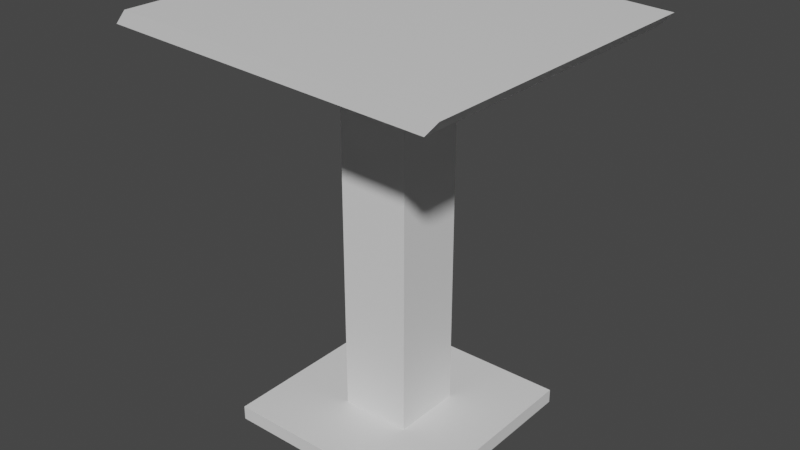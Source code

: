 # Source: LeverStand.blend  (saved by Blender 2.80.75; exported with 4.5.12 LTS)
import bpy
from mathutils import Matrix  # noqa: F401  (used for matrix-valued properties, if any)

bpy.ops.wm.read_factory_settings(use_empty=True)
scene = bpy.context.scene
scene.name = 'Scene'

# ---- collections
col_collection = bpy.data.collections.new('Collection'); scene.collection.children.link(col_collection)

# ---- materials (node trees are filled in below, after node groups)
mat_material = bpy.data.materials.new('Material')
mat_material.alpha_threshold = 0.0
mat_material.use_transparent_shadow = False
mat_material.line_color = (0.0, 0.0, 0.0, 1.0)

# ---- material node trees
mat_material.use_nodes = True; mat_material.node_tree.nodes.clear()
_N = mat_material.node_tree.nodes; _L = mat_material.node_tree.links
n0 = _N.new('ShaderNodeOutputMaterial'); n0.name = 'Material Output'; n0.location = (300, 300)
n1 = _N.new('ShaderNodeBsdfPrincipled'); n1.name = 'Principled BSDF'; n1.location = (10, 300)
n1.distribution = 'GGX'
n1.subsurface_method = 'BURLEY'
n1.inputs[2].default_value = 0.4
n1.inputs[3].default_value = 1.45
n1.inputs[27].default_value = (0.0, 0.0, 0.0, 1.0)
n1.inputs[28].default_value = 1.0
_L.new(n1.outputs[0], n0.inputs[0])
n0.is_active_output = True

# ---- world
world_world = bpy.data.worlds.new('World'); scene.world = world_world
world_world.use_nodes = True; world_world.node_tree.nodes.clear()
_N = world_world.node_tree.nodes; _L = world_world.node_tree.links
n0 = _N.new('ShaderNodeOutputWorld'); n0.name = 'World Output'; n0.location = (300, 300)
n1 = _N.new('ShaderNodeBackground'); n1.name = 'Background'; n1.location = (10, 300)
n1.inputs[0].default_value = (0.05088, 0.05088, 0.05088, 1.0)
_L.new(n1.outputs[0], n0.inputs[0])
n0.is_active_output = True
world_world.color = (0.05088, 0.05088, 0.05088)
world_world.use_sun_shadow = False
world_world.sun_shadow_jitter_overblur = 0.0

# ---- meshes
me_cube = bpy.data.meshes.new('Cube')
me_cube.from_pydata([(0.75, 0.75, 1.0), (0.75, 0.75, 0.0), (0.75, -0.75, 1.0), (0.75, -0.75, 0.0), (-0.75, 0.75, 1.0), (-0.75, 0.75, 0.0), (-0.75, -0.75, 1.0), (-0.75, -0.75, 0.0), (-0.1875, 0.75, 0.0), (-0.1875, -0.75, 1.0), (-0.1875, -0.75, 0.0), (-0.1875, 0.75, 1.0), (0.1875, -0.75, 0.0), (0.1875, 0.75, 1.0), (0.1875, 0.75, 0.0), (0.1875, -0.75, 1.0), (-0.75, 0.1875, 0.0), (0.75, 0.1875, 1.0), (-0.75, 0.1875, 1.0), (0.75, 0.1875, 0.0), (-0.25, 0.25, 1.0), (0.25, 0.25, 1.0), (-0.75, -0.1875, 0.0), (0.75, -0.1875, 1.0), (-0.25, -0.25, 1.0), (0.25, -0.25, 1.0), (-0.75, -0.1875, 1.0), (0.75, -0.1875, 0.0), (-0.25, 0.25, 28.0), (0.25, 0.25, 27.0), (-0.25, -0.25, 28.0), (0.25, -0.25, 27.0), (-1.159, 1.125, 28.0), (1.091, 1.125, 27.0), (-1.159, -1.125, 28.0), (1.091, -1.125, 27.0), (-1.071, 1.125, 28.98), (1.179, 1.125, 27.98), (-1.071, -1.125, 28.98), (1.179, -1.125, 27.98)], [], [(19, 0, 17), (16, 8, 19), (22, 6, 26), (12, 2, 15), (25, 24, 9), (11, 20, 21), (21, 23, 17), (21, 31, 25), (18, 24, 20), (28, 33, 29), (24, 31, 30), (20, 29, 21), (24, 28, 20), (34, 39, 38), (30, 35, 34), (30, 32, 28), (29, 35, 31), (36, 39, 37), (34, 36, 32), (33, 39, 35), (32, 37, 33), (8, 4, 11), (17, 23, 19), (23, 2, 27), (19, 23, 27), (2, 3, 27), (19, 1, 0), (19, 27, 12), (27, 3, 12), (12, 10, 19), (10, 7, 22), (19, 10, 22), (14, 1, 19), (16, 5, 8), (8, 14, 19), (22, 16, 19), (26, 18, 22), (18, 4, 16), (22, 18, 16), (4, 5, 16), (22, 7, 6), (15, 9, 12), (9, 6, 10), (12, 9, 10), (6, 7, 10), (12, 3, 2), (24, 26, 6), (9, 15, 25), (15, 2, 25), (24, 6, 9), (2, 23, 25), (17, 0, 21), (0, 13, 21), (11, 4, 20), (4, 18, 20), (13, 11, 21), (21, 25, 23), (21, 29, 31), (18, 26, 24), (28, 32, 33), (24, 25, 31), (20, 28, 29), (24, 30, 28), (34, 35, 39), (30, 31, 35), (30, 34, 32), (29, 33, 35), (36, 38, 39), (34, 38, 36), (33, 37, 39), (32, 36, 37), (11, 13, 8), (13, 0, 14), (8, 13, 14), (0, 1, 14), (8, 5, 4)])
_uv = me_cube.uv_layers.new(name='UVMap')
_uv.uv.foreach_set('vector', [0.125, 0.625, 0.375, 0.5, 0.375, 0.625, 0.375, 0.875, 0.5, 0.75, 0.625, 0.875, 0.375, 0.5625, 0.625, 0.5, 0.625, 0.5625, 0.375, 0.3261, 0.625, 0.25, 0.625, 0.3261, 0.4511, 0.1875, 0.5, 0.1875, 0.5, 0.25, 0.5, 0.0, 0.5, 0.125, 0.4511, 0.125, 0.4511, 0.125, 0.375, 0.1875, 0.375, 0.125, 0.4511, 0.125, 0.4511, 0.1875, 0.4511, 0.1875, 0.625, 0.125, 0.5, 0.1875, 0.5, 0.125, 0.5, 0.125, 0.4511, 0.125, 0.4511, 0.125, 0.5, 0.1875, 0.4511, 0.1875, 0.5, 0.1875, 0.5, 0.125, 0.4511, 0.125, 0.4511, 0.125, 0.5, 0.1875, 0.5, 0.125, 0.5, 0.125, 0.5, 0.1875, 0.4511, 0.1875, 0.5, 0.1875, 0.5, 0.1875, 0.4511, 0.1875, 0.5, 0.1875, 0.5, 0.1875, 0.5, 0.125, 0.5, 0.125, 0.4511, 0.125, 0.4511, 0.1875, 0.4511, 0.1875, 0.5, 0.125, 0.4511, 0.1875, 0.4511, 0.125, 0.5, 0.1875, 0.5, 0.125, 0.5, 0.125, 0.4511, 0.125, 0.4511, 0.1875, 0.4511, 0.1875, 0.5, 0.125, 0.4511, 0.125, 0.4511, 0.125, 0.625, 0.625, 0.875, 0.5, 0.875, 0.625, 0.375, 0.625, 0.375, 0.6875, 0.125, 0.625, 0.375, 0.6875, 0.375, 0.75, 0.125, 0.6875, 0.125, 0.625, 0.375, 0.6875, 0.125, 0.6875, 0.375, 0.75, 0.125, 0.75, 0.125, 0.6875, 0.125, 0.625, 0.125, 0.5, 0.375, 0.5, 0.625, 0.875, 0.625, 0.9375, 0.5489, 1.0, 0.625, 0.9375, 0.625, 1.0, 0.5489, 1.0, 0.5489, 1.0, 0.5, 1.0, 0.625, 0.875, 0.5, 1.0, 0.375, 1.0, 0.375, 0.9375, 0.625, 0.875, 0.5, 1.0, 0.375, 0.9375, 0.5489, 0.75, 0.625, 0.75, 0.625, 0.875, 0.375, 0.875, 0.375, 0.75, 0.5, 0.75, 0.5, 0.75, 0.5489, 0.75, 0.625, 0.875, 0.375, 0.9375, 0.375, 0.875, 0.625, 0.875, 0.625, 0.5625, 0.625, 0.625, 0.375, 0.5625, 0.625, 0.625, 0.625, 0.75, 0.375, 0.625, 0.375, 0.5625, 0.625, 0.625, 0.375, 0.625, 0.625, 0.75, 0.375, 0.75, 0.375, 0.625, 0.375, 0.5625, 0.375, 0.5, 0.625, 0.5, 0.625, 0.3261, 0.625, 0.375, 0.375, 0.3261, 0.625, 0.375, 0.625, 0.5, 0.375, 0.375, 0.375, 0.3261, 0.625, 0.375, 0.375, 0.375, 0.625, 0.5, 0.375, 0.5, 0.375, 0.375, 0.375, 0.3261, 0.375, 0.25, 0.625, 0.25, 0.5, 0.1875, 0.625, 0.1875, 0.625, 0.25, 0.5, 0.25, 0.4511, 0.25, 0.4511, 0.1875, 0.4511, 0.25, 0.375, 0.25, 0.4511, 0.1875, 0.5, 0.1875, 0.625, 0.25, 0.5, 0.25, 0.375, 0.25, 0.375, 0.1875, 0.4511, 0.1875, 0.375, 0.125, 0.375, 0.0, 0.4511, 0.125, 0.375, 0.0, 0.4511, 0.0, 0.4511, 0.125, 0.5, 0.0, 0.625, 0.0, 0.5, 0.125, 0.625, 0.0, 0.625, 0.125, 0.5, 0.125, 0.4511, 0.0, 0.5, 0.0, 0.4511, 0.125, 0.4511, 0.125, 0.4511, 0.1875, 0.375, 0.1875, 0.4511, 0.125, 0.4511, 0.125, 0.4511, 0.1875, 0.625, 0.125, 0.625, 0.1875, 0.5, 0.1875, 0.5, 0.125, 0.5, 0.125, 0.4511, 0.125, 0.5, 0.1875, 0.4511, 0.1875, 0.4511, 0.1875, 0.5, 0.125, 0.5, 0.125, 0.4511, 0.125, 0.5, 0.1875, 0.5, 0.1875, 0.5, 0.125, 0.5, 0.1875, 0.4511, 0.1875, 0.4511, 0.1875, 0.5, 0.1875, 0.4511, 0.1875, 0.4511, 0.1875, 0.5, 0.1875, 0.5, 0.1875, 0.5, 0.125, 0.4511, 0.125, 0.4511, 0.125, 0.4511, 0.1875, 0.5, 0.125, 0.5, 0.1875, 0.4511, 0.1875, 0.5, 0.1875, 0.5, 0.1875, 0.5, 0.125, 0.4511, 0.125, 0.4511, 0.125, 0.4511, 0.1875, 0.5, 0.125, 0.5, 0.125, 0.4511, 0.125, 0.875, 0.625, 0.875, 0.6739, 0.625, 0.625, 0.875, 0.6739, 0.875, 0.75, 0.625, 0.6739, 0.625, 0.625, 0.875, 0.6739, 0.625, 0.6739, 0.875, 0.75, 0.625, 0.75, 0.625, 0.6739, 0.625, 0.625, 0.625, 0.5, 0.875, 0.5])
me_cube.materials.append(mat_material)
me_cube.use_remesh_preserve_volume = False
me_cube.use_remesh_preserve_attributes = False
me_cube.use_mirror_vertex_groups = False
me_cube.update()

# ---- objects
ob_leverstand = bpy.data.objects.new('LeverStand', me_cube)

# ---- transforms, parenting, visibility, modifiers, constraints
ob_leverstand.location = (0.0, 0.0, 0.0)
ob_leverstand.scale = (0.5, 0.5, 0.05)
ob_leverstand.lock_rotations_4d = False
ob_leverstand.empty_display_type = 'ARROWS'
ob_leverstand.lineart.crease_threshold = 0.0

# ---- collection membership
col_collection.objects.link(ob_leverstand)

# ---- scene / render settings (as saved in the file)
scene.frame_start = 1; scene.frame_end = 250; scene.frame_set(23)
scene.render.engine = 'BLENDER_EEVEE_NEXT'
scene.cycles.use_denoising = False
scene.cycles.samples = 128
scene.cycles.sampling_pattern = 'TABULATED_SOBOL'
scene.cycles.use_adaptive_sampling = False
scene.cycles.use_light_tree = False
scene.view_settings.view_transform = 'Filmic'
bpy.context.view_layer.update()

# ---- added for rendering (the .blend has no active camera and no usable light): camera, sun
cam_auto = bpy.data.cameras.new('AutoCamera')
cam_auto.lens = 50.0
cam_auto.sensor_width = 36.0
cam_auto.clip_end = 1000.0
ob_auto_camera = bpy.data.objects.new('AutoCamera', cam_auto)
scene.collection.objects.link(ob_auto_camera)
ob_auto_camera.location = (2.01759, -2.41523, 2.33467)
ob_auto_camera.rotation_euler = (1.09748, -7.21219e-08, 0.694738)
scene.camera = ob_auto_camera
light_auto_sun = bpy.data.lights.new('AutoSun', 'SUN')
light_auto_sun.energy = 3.0
light_auto_sun.angle = 0.0523599
ob_auto_sun = bpy.data.objects.new('AutoSun', light_auto_sun)
scene.collection.objects.link(ob_auto_sun)
ob_auto_sun.rotation_euler = (0.872665, 0.174533, 0.523599)
bpy.context.view_layer.update()
